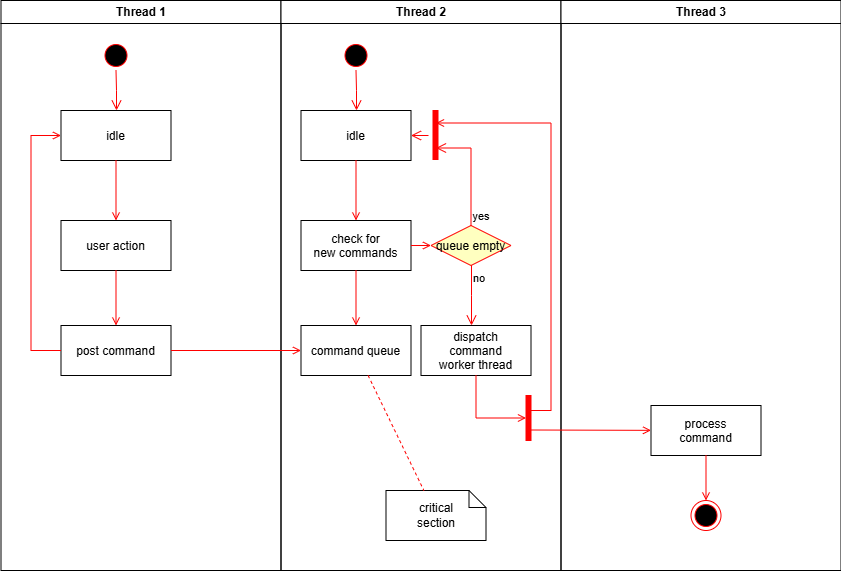

The diagram above was exported from draw.io. Its source (the exported page's mxGraphModel, read from the mxfile embedded in the PNG):
<mxGraphModel dx="1022" dy="598" grid="1" gridSize="10" guides="1" tooltips="1" connect="1" arrows="1" fold="1" page="1" pageScale="1" pageWidth="1169" pageHeight="826" background="none" math="0" shadow="0">
  <root>
    <mxCell id="0" />
    <mxCell id="1" parent="0" />
    <mxCell id="2" parent="1" style="swimlane;whiteSpace=wrap" value="Thread 1" vertex="1">
      <mxGeometry height="570" width="280" x="164.5" y="128" as="geometry" />
    </mxCell>
    <mxCell id="5" parent="2" style="ellipse;shape=startState;fillColor=#000000;strokeColor=#ff0000;" value="" vertex="1">
      <mxGeometry height="30" width="30" x="100" y="40" as="geometry" />
    </mxCell>
    <mxCell id="6" edge="1" parent="2" source="5" style="edgeStyle=elbowEdgeStyle;elbow=horizontal;verticalAlign=bottom;endArrow=open;endSize=8;strokeColor=#FF0000;endFill=1;rounded=0" target="7" value="">
      <mxGeometry x="100" y="40" as="geometry">
        <mxPoint x="115" y="110" as="targetPoint" />
      </mxGeometry>
    </mxCell>
    <mxCell id="7" parent="2" style="" value="idle" vertex="1">
      <mxGeometry height="50" width="110" x="60" y="110" as="geometry" />
    </mxCell>
    <mxCell id="8" parent="2" style="" value="user action" vertex="1">
      <mxGeometry height="50" width="110" x="60" y="220" as="geometry" />
    </mxCell>
    <mxCell id="9" edge="1" parent="2" source="7" style="endArrow=open;strokeColor=#FF0000;endFill=1;rounded=0" target="8" value="">
      <mxGeometry relative="1" as="geometry" />
    </mxCell>
    <mxCell id="10" parent="2" style="" value="post command" vertex="1">
      <mxGeometry height="50" width="110" x="60" y="325" as="geometry" />
    </mxCell>
    <mxCell id="11" edge="1" parent="2" source="8" style="endArrow=open;strokeColor=#FF0000;endFill=1;rounded=0" target="10" value="">
      <mxGeometry relative="1" as="geometry" />
    </mxCell>
    <mxCell id="12" edge="1" parent="2" source="10" style="edgeStyle=elbowEdgeStyle;elbow=horizontal;strokeColor=#FF0000;endArrow=open;endFill=1;rounded=0" target="7" value="">
      <mxGeometry height="100" relative="1" width="100" as="geometry">
        <Array as="points">
          <mxPoint x="30" y="250" />
        </Array>
        <mxPoint x="160" y="290" as="sourcePoint" />
        <mxPoint x="260" y="190" as="targetPoint" />
      </mxGeometry>
    </mxCell>
    <mxCell id="3" parent="1" style="swimlane;whiteSpace=wrap" value="Thread 2" vertex="1">
      <mxGeometry height="570" width="280" x="444.5" y="128" as="geometry" />
    </mxCell>
    <mxCell id="13" parent="3" style="ellipse;shape=startState;fillColor=#000000;strokeColor=#ff0000;" value="" vertex="1">
      <mxGeometry height="30" width="30" x="60" y="40" as="geometry" />
    </mxCell>
    <mxCell id="14" edge="1" parent="3" source="13" style="edgeStyle=elbowEdgeStyle;elbow=horizontal;verticalAlign=bottom;endArrow=open;endSize=8;strokeColor=#FF0000;endFill=1;rounded=0" target="15" value="">
      <mxGeometry x="40" y="20" as="geometry">
        <mxPoint x="55" y="90" as="targetPoint" />
      </mxGeometry>
    </mxCell>
    <mxCell id="15" parent="3" style="" value="idle" vertex="1">
      <mxGeometry height="50" width="110" x="20" y="110" as="geometry" />
    </mxCell>
    <mxCell id="16" parent="3" style="" value="check for &#10;new commands" vertex="1">
      <mxGeometry height="50" width="110" x="20" y="220" as="geometry" />
    </mxCell>
    <mxCell id="17" edge="1" parent="3" source="15" style="endArrow=open;strokeColor=#FF0000;endFill=1;rounded=0" target="16" value="">
      <mxGeometry relative="1" as="geometry" />
    </mxCell>
    <mxCell id="18" parent="3" style="" value="command queue" vertex="1">
      <mxGeometry height="50" width="110" x="20" y="325" as="geometry" />
    </mxCell>
    <mxCell id="19" edge="1" parent="3" source="16" style="endArrow=open;strokeColor=#FF0000;endFill=1;rounded=0" target="18" value="">
      <mxGeometry relative="1" as="geometry" />
    </mxCell>
    <mxCell id="21" parent="3" style="rhombus;fillColor=#ffffc0;strokeColor=#ff0000;" value="queue empty" vertex="1">
      <mxGeometry height="40" width="80" x="150" y="225" as="geometry" />
    </mxCell>
    <mxCell id="22" edge="1" parent="3" source="21" style="edgeStyle=elbowEdgeStyle;elbow=horizontal;align=left;verticalAlign=bottom;endArrow=open;endSize=8;strokeColor=#FF0000;exitX=0.5;exitY=0;endFill=1;rounded=0;entryX=0.75;entryY=0.5;entryPerimeter=0" target="25" value="yes">
      <mxGeometry relative="1" x="-1" as="geometry">
        <Array as="points">
          <mxPoint x="190" y="180" />
        </Array>
        <mxPoint x="160" y="150" as="targetPoint" />
      </mxGeometry>
    </mxCell>
    <mxCell id="23" edge="1" parent="3" source="21" style="edgeStyle=elbowEdgeStyle;elbow=horizontal;align=left;verticalAlign=top;endArrow=open;endSize=8;strokeColor=#FF0000;endFill=1;rounded=0" target="30" value="no">
      <mxGeometry relative="1" x="-1" as="geometry">
        <mxPoint x="190" y="305" as="targetPoint" />
      </mxGeometry>
    </mxCell>
    <mxCell id="24" edge="1" parent="3" source="16" style="endArrow=open;strokeColor=#FF0000;endFill=1;rounded=0" target="21" value="">
      <mxGeometry relative="1" as="geometry" />
    </mxCell>
    <mxCell id="25" parent="3" style="shape=line;strokeWidth=6;strokeColor=#ff0000;rotation=90" value="" vertex="1">
      <mxGeometry height="15" width="50" x="130" y="127.5" as="geometry" />
    </mxCell>
    <mxCell id="26" edge="1" parent="3" source="25" style="edgeStyle=elbowEdgeStyle;elbow=horizontal;verticalAlign=bottom;endArrow=open;endSize=8;strokeColor=#FF0000;endFill=1;rounded=0" target="15" value="">
      <mxGeometry x="130" y="90" as="geometry">
        <mxPoint x="230" y="140" as="targetPoint" />
      </mxGeometry>
    </mxCell>
    <mxCell id="30" parent="3" style="" value="dispatch&#10;command&#10;worker thread" vertex="1">
      <mxGeometry height="50" width="110" x="140" y="325" as="geometry" />
    </mxCell>
    <mxCell id="31" parent="3" style="shape=note;whiteSpace=wrap;size=17" value="critical&#10;section" vertex="1">
      <mxGeometry height="50" width="100" x="105" y="490" as="geometry" />
    </mxCell>
    <mxCell id="32" edge="1" parent="3" source="18" style="endArrow=none;strokeColor=#FF0000;endFill=0;rounded=0;dashed=1" target="31" value="">
      <mxGeometry relative="1" as="geometry" />
    </mxCell>
    <mxCell id="34" parent="3" style="whiteSpace=wrap;strokeColor=#FF0000;fillColor=#FF0000" value="" vertex="1">
      <mxGeometry height="45" width="5" x="245" y="395" as="geometry" />
    </mxCell>
    <mxCell id="41" edge="1" parent="3" source="30" style="edgeStyle=elbowEdgeStyle;elbow=horizontal;entryX=0;entryY=0.5;strokeColor=#FF0000;endArrow=open;endFill=1;rounded=0" target="34" value="">
      <mxGeometry height="100" relative="1" width="100" as="geometry">
        <Array as="points">
          <mxPoint x="195" y="400" />
        </Array>
        <mxPoint x="60" y="480" as="sourcePoint" />
        <mxPoint x="160" y="380" as="targetPoint" />
      </mxGeometry>
    </mxCell>
    <mxCell id="4" parent="1" style="swimlane;whiteSpace=wrap" value="Thread 3" vertex="1">
      <mxGeometry height="570" width="280" x="724.5" y="128" as="geometry" />
    </mxCell>
    <mxCell id="33" parent="4" style="" value="process&#10;command" vertex="1">
      <mxGeometry height="50" width="110" x="90" y="405" as="geometry" />
    </mxCell>
    <mxCell id="35" edge="1" parent="4" style="edgeStyle=elbowEdgeStyle;elbow=horizontal;strokeColor=#FF0000;endArrow=open;endFill=1;rounded=0;entryX=0.25;entryY=0.5;entryPerimeter=0" target="25" value="">
      <mxGeometry height="100" relative="1" width="100" as="geometry">
        <Array as="points">
          <mxPoint x="-10" y="135" />
        </Array>
        <mxPoint x="-30" y="410" as="sourcePoint" />
        <mxPoint x="-120" y="120" as="targetPoint" />
      </mxGeometry>
    </mxCell>
    <mxCell id="37" edge="1" parent="4" style="edgeStyle=none;strokeColor=#FF0000;endArrow=open;endFill=1;rounded=0" target="33" value="">
      <mxGeometry height="100" relative="1" width="100" as="geometry">
        <mxPoint x="-30" y="429.5" as="sourcePoint" />
        <mxPoint x="90" y="429.5" as="targetPoint" />
      </mxGeometry>
    </mxCell>
    <mxCell id="38" parent="4" style="ellipse;shape=endState;fillColor=#000000;strokeColor=#ff0000" value="" vertex="1">
      <mxGeometry height="30" width="30" x="130" y="500" as="geometry" />
    </mxCell>
    <mxCell id="39" edge="1" parent="4" source="33" style="endArrow=open;strokeColor=#FF0000;endFill=1;rounded=0" target="38" value="">
      <mxGeometry relative="1" as="geometry" />
    </mxCell>
    <mxCell id="20" edge="1" parent="1" source="10" style="endArrow=open;strokeColor=#FF0000;endFill=1;rounded=0" target="18" value="">
      <mxGeometry relative="1" as="geometry" />
    </mxCell>
  </root>
</mxGraphModel>